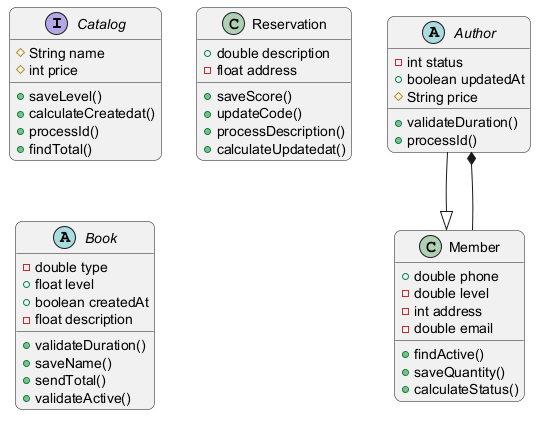

The diagram above was rendered by PlantUML. Its source (embedded in the PNG):
@startuml
skinparam backgroundColor #FFFFFF
skinparam roundCorner 15
interface Catalog {
  #String name
  #int price
  +saveLevel()
  +calculateCreatedat()
  +processId()
  +findTotal()
}
abstract class Author {
  -int status
  +boolean updatedAt
  #String price
  +validateDuration()
  +processId()
}
class Reservation {
  +double description
  -float address
  +saveScore()
  +updateCode()
  +processDescription()
  +calculateUpdatedat()
}
class Member {
  +double phone
  -double level
  -int address
  -double email
  +findActive()
  +saveQuantity()
  +calculateStatus()
}
abstract class Book {
  -double type
  +float level
  +boolean createdAt
  -float description
  +validateDuration()
  +saveName()
  +sendTotal()
  +validateActive()
}
Author --|> Member
Member --* Author
@enduml